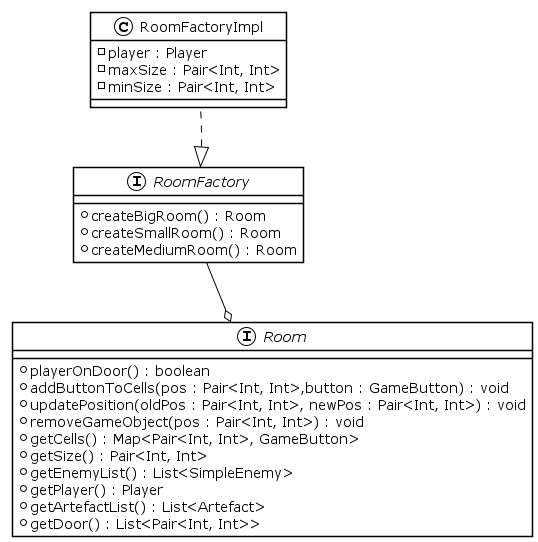

The diagram above was rendered by PlantUML. Its source (embedded in the PNG):
@startuml Room
!theme plain

interface RoomFactory{
    + createBigRoom() : Room
    + createSmallRoom() : Room
    + createMediumRoom() : Room
}

class RoomFactoryImpl implements RoomFactory{
    - player : Player
    - maxSize : Pair<Int, Int>
    - minSize : Pair<Int, Int>
}

interface Room{
    + playerOnDoor() : boolean
    + addButtonToCells(pos : Pair<Int, Int>,button : GameButton) : void
    + updatePosition(oldPos : Pair<Int, Int>, newPos : Pair<Int, Int>) : void
    + removeGameObject(pos : Pair<Int, Int>) : void
    + getCells() : Map<Pair<Int, Int>, GameButton>
    + getSize() : Pair<Int, Int>
    + getEnemyList() : List<SimpleEnemy>
    + getPlayer() : Player
    + getArtefactList() : List<Artefact>
    + getDoor() : List<Pair<Int, Int>>
}

RoomFactoryImpl -d[hidden]-> RoomFactory
Room -u[hidden]-> RoomFactoryImpl
RoomFactory --o Room

@enduml